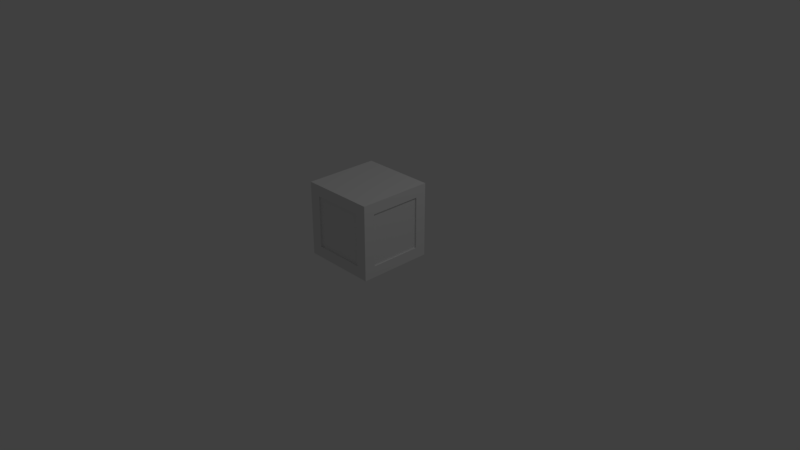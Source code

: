 # Source: powerUpCrate.blend  (saved by Blender 2.78.0; exported with 4.5.12 LTS)
import bpy
from mathutils import Matrix  # noqa: F401  (used for matrix-valued properties, if any)

bpy.ops.wm.read_factory_settings(use_empty=True)
scene = bpy.context.scene
scene.name = 'Scene'

# ---- collections
col_collection_1 = bpy.data.collections.new('Collection 1'); scene.collection.children.link(col_collection_1)

# ---- materials (node trees are filled in below, after node groups)
mat_material = bpy.data.materials.new('Material')
mat_material.alpha_threshold = 0.0
mat_material.use_transparent_shadow = False
mat_material.roughness = 0.5
mat_material.line_color = (0.0, 0.0, 0.0, 1.0)

# ---- material node trees

# ---- world
world_world = bpy.data.worlds.new('World'); scene.world = world_world
world_world.color = (0.05088, 0.05088, 0.05088)
world_world.use_sun_shadow = False
world_world.sun_shadow_jitter_overblur = 0.0
world_world.cycles.sampling_method = 'MANUAL'

# ---- cameras
cam_camera = bpy.data.cameras.new('Camera')
cam_camera.clip_end = 100.0
cam_camera.lens = 35.0
cam_camera.sensor_width = 32.0
cam_camera.sensor_height = 18.0
cam_camera.ortho_scale = 7.314
cam_camera.dof.focus_distance = 0.0
cam_camera.dof.aperture_fstop = 128.0

# ---- lights
light_lamp = bpy.data.lights.new('Lamp', 'POINT')
light_lamp.transmission_factor = 0.0
light_lamp.cutoff_distance = 30.0
light_lamp.energy = 100.0
light_lamp.shadow_buffer_clip_start = 1.001
light_lamp.shadow_soft_size = 0.1
light_lamp.shadow_maximum_resolution = 0.006
light_lamp.use_absolute_resolution = True

# ---- meshes
me_cube_001 = bpy.data.meshes.new('Cube.001')
me_cube_001.from_pydata([(-1.0, -1.0, 0.001187), (-1.0, -1.0, 2.001), (-1.0, 1.0, 0.001187), (-1.0, 1.0, 2.001), (1.0, -1.0, 0.001187), (1.0, -1.0, 2.001), (1.0, 1.0, 0.001187), (1.0, 1.0, 2.001), (-0.7, -1.0, 0.3012), (-0.7, -1.0, 1.701), (0.7, -1.0, 1.701), (0.7, -1.0, 0.3012), (-0.7, -0.9602, 0.3012), (-0.7, -0.9602, 1.701), (0.7, -0.9602, 1.701), (0.7, -0.9602, 0.3012), (1.0, 0.7, 1.701), (1.0, 0.7, 0.3012), (1.0, -0.7, 0.3012), (1.0, -0.7, 1.701), (0.9595, 0.7, 1.701), (0.9595, 0.7, 0.3012), (0.9595, -0.7, 0.3012), (0.9595, -0.7, 1.701), (-0.7, 1.0, 1.701), (-0.7, 1.0, 0.3012), (0.7, 1.0, 0.3012), (0.7, 1.0, 1.701), (-0.7, 0.9603, 1.701), (-0.7, 0.9603, 0.3012), (0.7, 0.9603, 0.3012), (0.7, 0.9603, 1.701), (-1.0, 0.7, 0.3012), (-1.0, -0.7, 0.3012), (-1.0, -0.7, 1.701), (-1.0, 0.7, 1.701), (-0.9597, 0.7, 0.3012), (-0.9597, -0.7, 0.3012), (-0.9597, -0.7, 1.701), (-0.9597, 0.7, 1.701)], [], [(3, 2, 32, 35), (2, 3, 24, 25), (7, 5, 19, 16), (1, 0, 8, 9), (2, 6, 4, 0), (7, 3, 1, 5), (8, 11, 15, 12), (0, 4, 11, 8), (5, 1, 9, 10), (4, 5, 10, 11), (15, 14, 13, 12), (9, 8, 12, 13), (10, 9, 13, 14), (11, 10, 14, 15), (16, 19, 23, 20), (6, 7, 16, 17), (5, 4, 18, 19), (4, 6, 17, 18), (21, 20, 23, 22), (17, 16, 20, 21), (19, 18, 22, 23), (18, 17, 21, 22), (27, 26, 30, 31), (7, 6, 26, 27), (6, 2, 25, 26), (3, 7, 27, 24), (29, 28, 31, 30), (26, 25, 29, 30), (24, 27, 31, 28), (25, 24, 28, 29), (35, 32, 36, 39), (0, 1, 34, 33), (1, 3, 35, 34), (2, 0, 33, 32), (37, 38, 39, 36), (33, 34, 38, 37), (34, 35, 39, 38), (32, 33, 37, 36)])
me_cube_001.use_remesh_preserve_volume = False
me_cube_001.use_remesh_preserve_attributes = False
me_cube_001.use_mirror_vertex_groups = False
me_cube_001.update()
me_cube = bpy.data.meshes.new('Cube')
me_cube.from_pydata([(1.0, 1.0, -0.001114), (1.0, -1.0, -0.001114), (-1.0, -1.0, -0.001114), (-1.0, 1.0, -0.001114), (1.0, 1.0, 1.999), (1.0, -1.0, 1.999), (-1.0, -1.0, 1.999), (-1.0, 1.0, 1.999)], [(0, 1), (0, 3), (0, 4), (1, 2), (1, 5), (2, 3), (2, 6), (3, 7), (4, 5), (4, 7), (5, 6), (6, 7)], [])
me_cube.materials.append(mat_material)
me_cube.use_remesh_preserve_volume = False
me_cube.use_remesh_preserve_attributes = False
me_cube.use_mirror_vertex_groups = False
me_cube.update()

# ---- objects
ob_cube_001 = bpy.data.objects.new('Cube.001', me_cube_001)
ob_cube = bpy.data.objects.new('Cube', me_cube)
ob_lamp = bpy.data.objects.new('Lamp', light_lamp)
ob_camera = bpy.data.objects.new('Camera', cam_camera)

# ---- transforms, parenting, visibility, modifiers, constraints
ob_cube_001.location = (0.0, 0.0, 0.0)
ob_cube_001.scale = (0.5, 0.5, 0.5)
ob_cube_001.lineart.crease_threshold = 0.0
ob_cube.location = (0.0, 0.0, 0.0)
ob_cube.scale = (0.5, 0.5, 0.5)
ob_cube.lock_rotations_4d = False
ob_cube.empty_display_type = 'ARROWS'
ob_cube.lineart.crease_threshold = 0.0
ob_lamp.location = (4.076, 1.005, 5.904)
ob_lamp.rotation_euler = (0.6503, 0.05522, 1.866)
ob_lamp.lock_rotations_4d = False
ob_lamp.empty_display_type = 'ARROWS'
ob_lamp.color = (0.0, 0.0, 0.0, 0.0)
ob_lamp.lineart.crease_threshold = 0.0
ob_camera.location = (7.481, -6.508, 5.344)
ob_camera.rotation_euler = (1.109, 0.0, 0.8149)
ob_camera.lock_rotations_4d = False
ob_camera.empty_display_type = 'ARROWS'
ob_camera.color = (0.0, 0.0, 0.0, 0.0)
ob_camera.display_type = 'WIRE'
ob_camera.lineart.crease_threshold = 0.0

# ---- collection membership
col_collection_1.objects.link(ob_cube_001)
col_collection_1.objects.link(ob_cube)
col_collection_1.objects.link(ob_lamp)
col_collection_1.objects.link(ob_camera)

# ---- scene / render settings (as saved in the file)
scene.camera = ob_camera
scene.frame_start = 1; scene.frame_end = 250; scene.frame_set(1)
scene.render.engine = 'BLENDER_EEVEE_NEXT'
scene.render.resolution_percentage = 50
scene.render.dither_intensity = 0.0
scene.cycles.use_denoising = False
scene.cycles.samples = 128
scene.cycles.sampling_pattern = 'TABULATED_SOBOL'
scene.cycles.light_sampling_threshold = 0.0
scene.cycles.use_adaptive_sampling = False
scene.cycles.use_light_tree = False
scene.cycles.blur_glossy = 0.0
scene.cycles.sample_clamp_indirect = 0.0
scene.view_settings.view_transform = 'Standard'
bpy.context.view_layer.update()
